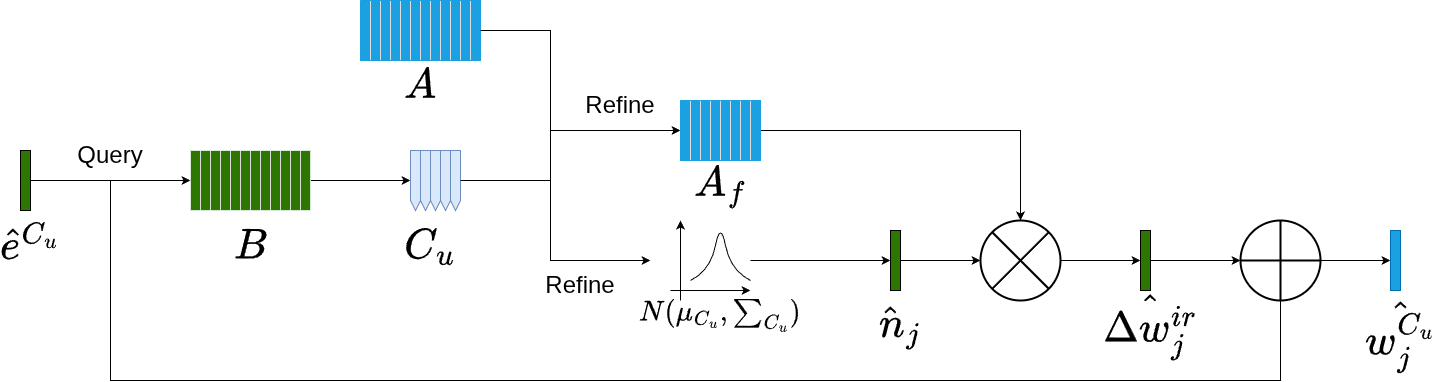

The diagram above was exported from draw.io. Its source (the exported page's mxGraphModel, read from the mxfile embedded in the PNG):
<mxGraphModel dx="2377" dy="1287" grid="1" gridSize="10" guides="1" tooltips="1" connect="1" arrows="1" fold="1" page="0" pageScale="1" pageWidth="850" pageHeight="1100" background="none" math="1" shadow="0">
  <root>
    <mxCell id="0" />
    <mxCell id="1" parent="0" />
    <mxCell id="O5ojENThT9abQ1F-QueA-1" value="" style="whiteSpace=wrap;html=1;fillColor=#2D7600;" parent="1" vertex="1">
      <mxGeometry x="30" y="370" width="10" height="60" as="geometry" />
    </mxCell>
    <mxCell id="O5ojENThT9abQ1F-QueA-4" value="&lt;font style=&quot;font-size: 36px;&quot;&gt;\(\hat{e}^{C_u}\)&lt;/font&gt;" style="text;html=1;whiteSpace=wrap;strokeColor=none;fillColor=none;align=center;verticalAlign=middle;rounded=0;" parent="1" vertex="1">
      <mxGeometry x="10" y="450" width="60" height="30" as="geometry" />
    </mxCell>
    <mxCell id="O5ojENThT9abQ1F-QueA-22" style="edgeStyle=orthogonalEdgeStyle;rounded=0;orthogonalLoop=1;jettySize=auto;html=1;entryX=0;entryY=0.5;entryDx=0;entryDy=0;" parent="1" source="O5ojENThT9abQ1F-QueA-5" target="O5ojENThT9abQ1F-QueA-15" edge="1">
      <mxGeometry relative="1" as="geometry" />
    </mxCell>
    <mxCell id="O5ojENThT9abQ1F-QueA-5" value="" style="verticalLabelPosition=bottom;verticalAlign=top;html=1;shape=mxgraph.basic.patternFillRect;fillStyle=vert;step=10;fillStrokeWidth=1;fillStrokeColor=#dddddd;strokeColor=#D5E8D4;fillColor=#2D7600;" parent="1" vertex="1">
      <mxGeometry x="200" y="370" width="120" height="60" as="geometry" />
    </mxCell>
    <mxCell id="O5ojENThT9abQ1F-QueA-6" value="&lt;font style=&quot;font-size: 36px;&quot;&gt;\(B\)&lt;/font&gt;" style="text;html=1;whiteSpace=wrap;strokeColor=none;fillColor=none;align=center;verticalAlign=middle;rounded=0;" parent="1" vertex="1">
      <mxGeometry x="230" y="450" width="60" height="30" as="geometry" />
    </mxCell>
    <mxCell id="O5ojENThT9abQ1F-QueA-7" style="edgeStyle=orthogonalEdgeStyle;rounded=0;orthogonalLoop=1;jettySize=auto;html=1;entryX=0;entryY=0.5;entryDx=0;entryDy=0;entryPerimeter=0;" parent="1" source="O5ojENThT9abQ1F-QueA-1" target="O5ojENThT9abQ1F-QueA-5" edge="1">
      <mxGeometry relative="1" as="geometry" />
    </mxCell>
    <mxCell id="O5ojENThT9abQ1F-QueA-8" value="&lt;font style=&quot;font-size: 24px;&quot;&gt;Query&lt;/font&gt;" style="text;html=1;whiteSpace=wrap;strokeColor=none;fillColor=none;align=center;verticalAlign=middle;rounded=0;" parent="1" vertex="1">
      <mxGeometry x="90" y="360" width="60" height="30" as="geometry" />
    </mxCell>
    <mxCell id="O5ojENThT9abQ1F-QueA-20" value="" style="group;" parent="1" vertex="1" connectable="0">
      <mxGeometry x="420" y="370" width="50" height="60" as="geometry" />
    </mxCell>
    <mxCell id="O5ojENThT9abQ1F-QueA-15" value="" style="verticalLabelPosition=bottom;verticalAlign=top;html=1;shape=offPageConnector;rounded=0;size=0.16666666666666477;fillColor=#dae8fc;strokeColor=#6c8ebf;" parent="O5ojENThT9abQ1F-QueA-20" vertex="1">
      <mxGeometry width="10" height="60" as="geometry" />
    </mxCell>
    <mxCell id="O5ojENThT9abQ1F-QueA-16" value="" style="verticalLabelPosition=bottom;verticalAlign=top;html=1;shape=offPageConnector;rounded=0;size=0.16666666666666477;fillColor=#dae8fc;strokeColor=#6c8ebf;" parent="O5ojENThT9abQ1F-QueA-20" vertex="1">
      <mxGeometry x="10" width="10" height="60" as="geometry" />
    </mxCell>
    <mxCell id="O5ojENThT9abQ1F-QueA-17" value="" style="verticalLabelPosition=bottom;verticalAlign=top;html=1;shape=offPageConnector;rounded=0;size=0.16666666666666477;fillColor=#dae8fc;strokeColor=#6c8ebf;" parent="O5ojENThT9abQ1F-QueA-20" vertex="1">
      <mxGeometry x="20" width="10" height="60" as="geometry" />
    </mxCell>
    <mxCell id="O5ojENThT9abQ1F-QueA-18" value="" style="verticalLabelPosition=bottom;verticalAlign=top;html=1;shape=offPageConnector;rounded=0;size=0.16666666666666477;fillColor=#dae8fc;strokeColor=#6c8ebf;" parent="O5ojENThT9abQ1F-QueA-20" vertex="1">
      <mxGeometry x="30" width="10" height="60" as="geometry" />
    </mxCell>
    <mxCell id="1VNzYTa9Dr8bSW-Axmp0-6" style="edgeStyle=orthogonalEdgeStyle;rounded=0;orthogonalLoop=1;jettySize=auto;html=1;" parent="O5ojENThT9abQ1F-QueA-20" source="O5ojENThT9abQ1F-QueA-19" edge="1">
      <mxGeometry relative="1" as="geometry">
        <mxPoint x="240" y="110" as="targetPoint" />
        <Array as="points">
          <mxPoint x="140" y="30" />
          <mxPoint x="140" y="110" />
          <mxPoint x="220" y="110" />
        </Array>
      </mxGeometry>
    </mxCell>
    <mxCell id="O5ojENThT9abQ1F-QueA-19" value="" style="verticalLabelPosition=bottom;verticalAlign=top;html=1;shape=offPageConnector;rounded=0;size=0.16666666666666477;fillColor=#dae8fc;strokeColor=#6c8ebf;" parent="O5ojENThT9abQ1F-QueA-20" vertex="1">
      <mxGeometry x="40" width="10" height="60" as="geometry" />
    </mxCell>
    <mxCell id="O5ojENThT9abQ1F-QueA-23" value="&lt;font style=&quot;font-size: 36px;&quot;&gt;\(C_u\)&lt;/font&gt;" style="text;html=1;whiteSpace=wrap;strokeColor=none;fillColor=none;align=center;verticalAlign=middle;rounded=0;" parent="1" vertex="1">
      <mxGeometry x="410" y="450" width="60" height="30" as="geometry" />
    </mxCell>
    <mxCell id="O5ojENThT9abQ1F-QueA-24" value="" style="verticalLabelPosition=bottom;verticalAlign=top;html=1;shape=mxgraph.basic.patternFillRect;fillStyle=vert;step=10;fillStrokeWidth=1;fillStrokeColor=#dddddd;strokeColor=#1BA1E2;fillColor=#1ba1e2;fontColor=#ffffff;" parent="1" vertex="1">
      <mxGeometry x="370" y="220" width="120" height="60" as="geometry" />
    </mxCell>
    <mxCell id="1VNzYTa9Dr8bSW-Axmp0-16" style="edgeStyle=orthogonalEdgeStyle;rounded=0;orthogonalLoop=1;jettySize=auto;html=1;" parent="1" source="O5ojENThT9abQ1F-QueA-25" target="1VNzYTa9Dr8bSW-Axmp0-15" edge="1">
      <mxGeometry relative="1" as="geometry" />
    </mxCell>
    <mxCell id="O5ojENThT9abQ1F-QueA-25" value="" style="verticalLabelPosition=bottom;verticalAlign=top;html=1;shape=mxgraph.basic.patternFillRect;fillStyle=vert;step=10;fillStrokeWidth=1;fillStrokeColor=#dddddd;strokeColor=#1BA1E2;fillColor=#1ba1e2;fontColor=#ffffff;" parent="1" vertex="1">
      <mxGeometry x="690" y="320" width="80" height="60" as="geometry" />
    </mxCell>
    <mxCell id="1VNzYTa9Dr8bSW-Axmp0-1" style="edgeStyle=orthogonalEdgeStyle;rounded=0;orthogonalLoop=1;jettySize=auto;html=1;entryX=0;entryY=0.5;entryDx=0;entryDy=0;entryPerimeter=0;" parent="1" source="O5ojENThT9abQ1F-QueA-24" target="O5ojENThT9abQ1F-QueA-25" edge="1">
      <mxGeometry relative="1" as="geometry">
        <Array as="points">
          <mxPoint x="560" y="250" />
          <mxPoint x="560" y="350" />
        </Array>
      </mxGeometry>
    </mxCell>
    <mxCell id="1VNzYTa9Dr8bSW-Axmp0-2" style="edgeStyle=orthogonalEdgeStyle;rounded=0;orthogonalLoop=1;jettySize=auto;html=1;entryX=0;entryY=0.5;entryDx=0;entryDy=0;entryPerimeter=0;" parent="1" source="O5ojENThT9abQ1F-QueA-19" target="O5ojENThT9abQ1F-QueA-25" edge="1">
      <mxGeometry relative="1" as="geometry">
        <Array as="points">
          <mxPoint x="560" y="400" />
          <mxPoint x="560" y="350" />
        </Array>
      </mxGeometry>
    </mxCell>
    <mxCell id="1VNzYTa9Dr8bSW-Axmp0-3" value="&lt;font style=&quot;font-size: 24px;&quot;&gt;Refine&lt;/font&gt;" style="text;html=1;whiteSpace=wrap;strokeColor=none;fillColor=none;align=center;verticalAlign=middle;rounded=0;" parent="1" vertex="1">
      <mxGeometry x="600" y="310" width="60" height="30" as="geometry" />
    </mxCell>
    <mxCell id="1VNzYTa9Dr8bSW-Axmp0-4" value="" style="endArrow=classic;html=1;rounded=0;" parent="1" edge="1">
      <mxGeometry width="50" height="50" relative="1" as="geometry">
        <mxPoint x="680" y="510" as="sourcePoint" />
        <mxPoint x="760" y="510" as="targetPoint" />
        <Array as="points">
          <mxPoint x="680" y="510" />
        </Array>
      </mxGeometry>
    </mxCell>
    <mxCell id="1VNzYTa9Dr8bSW-Axmp0-5" value="" style="endArrow=classic;html=1;rounded=0;" parent="1" edge="1">
      <mxGeometry width="50" height="50" relative="1" as="geometry">
        <mxPoint x="690" y="520" as="sourcePoint" />
        <mxPoint x="690" y="440" as="targetPoint" />
      </mxGeometry>
    </mxCell>
    <mxCell id="1VNzYTa9Dr8bSW-Axmp0-7" value="&lt;font style=&quot;font-size: 24px;&quot;&gt;Refine&lt;/font&gt;" style="text;html=1;whiteSpace=wrap;strokeColor=none;fillColor=none;align=center;verticalAlign=middle;rounded=0;" parent="1" vertex="1">
      <mxGeometry x="560" y="490" width="60" height="30" as="geometry" />
    </mxCell>
    <mxCell id="1VNzYTa9Dr8bSW-Axmp0-8" value="" style="endArrow=none;html=1;rounded=0;curved=1;" parent="1" edge="1">
      <mxGeometry width="50" height="50" relative="1" as="geometry">
        <mxPoint x="700" y="500" as="sourcePoint" />
        <mxPoint x="760" y="500" as="targetPoint" />
        <Array as="points">
          <mxPoint x="720" y="490" />
          <mxPoint x="730" y="440" />
          <mxPoint x="740" y="490" />
        </Array>
      </mxGeometry>
    </mxCell>
    <mxCell id="1VNzYTa9Dr8bSW-Axmp0-9" value="" style="endArrow=classic;html=1;rounded=0;entryX=0;entryY=0.5;entryDx=0;entryDy=0;" parent="1" target="1VNzYTa9Dr8bSW-Axmp0-10" edge="1">
      <mxGeometry width="50" height="50" relative="1" as="geometry">
        <mxPoint x="760" y="480" as="sourcePoint" />
        <mxPoint x="840" y="480" as="targetPoint" />
      </mxGeometry>
    </mxCell>
    <mxCell id="1VNzYTa9Dr8bSW-Axmp0-17" style="edgeStyle=orthogonalEdgeStyle;rounded=0;orthogonalLoop=1;jettySize=auto;html=1;entryX=0;entryY=0.5;entryDx=0;entryDy=0;" parent="1" source="1VNzYTa9Dr8bSW-Axmp0-10" target="1VNzYTa9Dr8bSW-Axmp0-15" edge="1">
      <mxGeometry relative="1" as="geometry" />
    </mxCell>
    <mxCell id="1VNzYTa9Dr8bSW-Axmp0-10" value="" style="whiteSpace=wrap;html=1;fillColor=#2D7600;" parent="1" vertex="1">
      <mxGeometry x="900" y="450" width="10" height="60" as="geometry" />
    </mxCell>
    <mxCell id="1VNzYTa9Dr8bSW-Axmp0-11" value="&lt;font style=&quot;font-size: 36px;&quot;&gt;\(\hat{n}_j\)&lt;/font&gt;" style="text;html=1;whiteSpace=wrap;strokeColor=none;fillColor=none;align=center;verticalAlign=middle;rounded=0;" parent="1" vertex="1">
      <mxGeometry x="880" y="530" width="60" height="30" as="geometry" />
    </mxCell>
    <mxCell id="1VNzYTa9Dr8bSW-Axmp0-12" value="&lt;font style=&quot;font-size: 24px;&quot;&gt;\(N(\mu_{C_u},\sum_{C_u})\)&lt;/font&gt;" style="text;html=1;whiteSpace=wrap;strokeColor=none;fillColor=none;align=center;verticalAlign=middle;rounded=0;" parent="1" vertex="1">
      <mxGeometry x="700" y="520" width="60" height="30" as="geometry" />
    </mxCell>
    <mxCell id="1VNzYTa9Dr8bSW-Axmp0-13" value="&lt;font style=&quot;font-size: 36px;&quot;&gt;\(A\)&lt;/font&gt;" style="text;html=1;whiteSpace=wrap;strokeColor=none;fillColor=none;align=center;verticalAlign=middle;rounded=0;" parent="1" vertex="1">
      <mxGeometry x="400" y="290" width="60" height="30" as="geometry" />
    </mxCell>
    <mxCell id="1VNzYTa9Dr8bSW-Axmp0-14" value="&lt;font style=&quot;font-size: 36px;&quot;&gt;\(A_f\)&lt;/font&gt;" style="text;html=1;whiteSpace=wrap;strokeColor=none;fillColor=none;align=center;verticalAlign=middle;rounded=0;" parent="1" vertex="1">
      <mxGeometry x="700" y="390" width="60" height="30" as="geometry" />
    </mxCell>
    <mxCell id="1VNzYTa9Dr8bSW-Axmp0-20" style="edgeStyle=orthogonalEdgeStyle;rounded=0;orthogonalLoop=1;jettySize=auto;html=1;entryX=0;entryY=0.5;entryDx=0;entryDy=0;" parent="1" source="1VNzYTa9Dr8bSW-Axmp0-15" target="1VNzYTa9Dr8bSW-Axmp0-18" edge="1">
      <mxGeometry relative="1" as="geometry" />
    </mxCell>
    <mxCell id="1VNzYTa9Dr8bSW-Axmp0-15" value="" style="shape=sumEllipse;perimeter=ellipsePerimeter;whiteSpace=wrap;html=1;backgroundOutline=1;fillColor=#FFFFFF;strokeColor=#000000;strokeWidth=2;" parent="1" vertex="1">
      <mxGeometry x="990" y="440" width="80" height="80" as="geometry" />
    </mxCell>
    <mxCell id="1VNzYTa9Dr8bSW-Axmp0-22" style="edgeStyle=orthogonalEdgeStyle;rounded=0;orthogonalLoop=1;jettySize=auto;html=1;entryX=0;entryY=0.5;entryDx=0;entryDy=0;" parent="1" source="1VNzYTa9Dr8bSW-Axmp0-18" target="1VNzYTa9Dr8bSW-Axmp0-21" edge="1">
      <mxGeometry relative="1" as="geometry" />
    </mxCell>
    <mxCell id="1VNzYTa9Dr8bSW-Axmp0-18" value="" style="whiteSpace=wrap;html=1;fillColor=#2D7600;" parent="1" vertex="1">
      <mxGeometry x="1150" y="450" width="10" height="60" as="geometry" />
    </mxCell>
    <mxCell id="1VNzYTa9Dr8bSW-Axmp0-19" value="&lt;font style=&quot;font-size: 36px;&quot;&gt;\(\hat{\Delta{w^{ir}_j}}\)&lt;/font&gt;" style="text;html=1;whiteSpace=wrap;strokeColor=none;fillColor=none;align=center;verticalAlign=middle;rounded=0;" parent="1" vertex="1">
      <mxGeometry x="1130" y="530" width="60" height="30" as="geometry" />
    </mxCell>
    <mxCell id="1VNzYTa9Dr8bSW-Axmp0-26" style="edgeStyle=orthogonalEdgeStyle;rounded=0;orthogonalLoop=1;jettySize=auto;html=1;entryX=0;entryY=0.5;entryDx=0;entryDy=0;" parent="1" source="1VNzYTa9Dr8bSW-Axmp0-21" target="1VNzYTa9Dr8bSW-Axmp0-24" edge="1">
      <mxGeometry relative="1" as="geometry" />
    </mxCell>
    <mxCell id="1VNzYTa9Dr8bSW-Axmp0-21" value="" style="shape=orEllipse;perimeter=ellipsePerimeter;whiteSpace=wrap;html=1;backgroundOutline=1;fillColor=#FFFFFF;strokeColor=#000000;strokeWidth=2;" parent="1" vertex="1">
      <mxGeometry x="1250" y="440" width="80" height="80" as="geometry" />
    </mxCell>
    <mxCell id="1VNzYTa9Dr8bSW-Axmp0-23" value="" style="endArrow=none;html=1;rounded=0;entryX=0.5;entryY=1;entryDx=0;entryDy=0;endFill=0;" parent="1" target="1VNzYTa9Dr8bSW-Axmp0-21" edge="1">
      <mxGeometry width="50" height="50" relative="1" as="geometry">
        <mxPoint x="120" y="400" as="sourcePoint" />
        <mxPoint x="1320" y="680" as="targetPoint" />
        <Array as="points">
          <mxPoint x="120" y="600" />
          <mxPoint x="710" y="600" />
          <mxPoint x="1290" y="600" />
        </Array>
      </mxGeometry>
    </mxCell>
    <mxCell id="1VNzYTa9Dr8bSW-Axmp0-24" value="" style="whiteSpace=wrap;html=1;fillColor=#1ba1e2;fontColor=#ffffff;strokeColor=#006EAF;" parent="1" vertex="1">
      <mxGeometry x="1400" y="450" width="10" height="60" as="geometry" />
    </mxCell>
    <mxCell id="1VNzYTa9Dr8bSW-Axmp0-25" value="&lt;font style=&quot;font-size: 36px;&quot;&gt;\(\hat{w^{C_u}_j}\)&lt;/font&gt;" style="text;html=1;whiteSpace=wrap;strokeColor=none;fillColor=none;align=center;verticalAlign=middle;rounded=0;" parent="1" vertex="1">
      <mxGeometry x="1380" y="540" width="60" height="30" as="geometry" />
    </mxCell>
  </root>
</mxGraphModel>